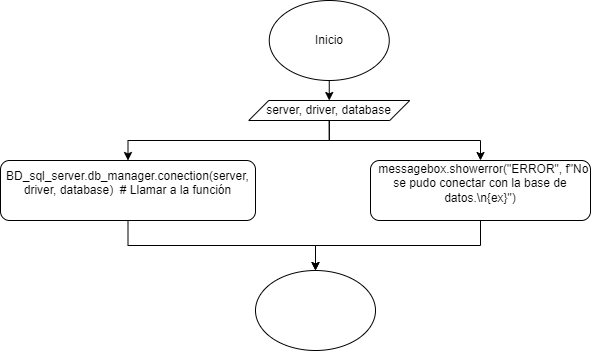

The diagram above was exported from draw.io. Its source (the exported page's mxGraphModel, read from the mxfile embedded in the PNG):
<mxGraphModel dx="438" dy="515" grid="1" gridSize="10" guides="1" tooltips="1" connect="1" arrows="1" fold="1" page="1" pageScale="1" pageWidth="850" pageHeight="1100" math="0" shadow="0">
  <root>
    <mxCell id="0" />
    <mxCell id="1" parent="0" />
    <mxCell id="gUh5TA9iEITUQ7nOX6h2-481" style="edgeStyle=orthogonalEdgeStyle;rounded=0;orthogonalLoop=1;jettySize=auto;html=1;exitX=0.5;exitY=1;exitDx=0;exitDy=0;entryX=0.5;entryY=0;entryDx=0;entryDy=0;" edge="1" parent="1" source="gUh5TA9iEITUQ7nOX6h2-1" target="gUh5TA9iEITUQ7nOX6h2-480">
      <mxGeometry relative="1" as="geometry" />
    </mxCell>
    <mxCell id="gUh5TA9iEITUQ7nOX6h2-1" value="Inicio" style="ellipse;whiteSpace=wrap;html=1;" vertex="1" parent="1">
      <mxGeometry x="498.75" y="100" width="120" height="80" as="geometry" />
    </mxCell>
    <mxCell id="gUh5TA9iEITUQ7nOX6h2-84" style="edgeStyle=orthogonalEdgeStyle;rounded=0;orthogonalLoop=1;jettySize=auto;html=1;exitX=0.5;exitY=1;exitDx=0;exitDy=0;entryX=0;entryY=0.5;entryDx=0;entryDy=0;" edge="1" parent="1" source="gUh5TA9iEITUQ7nOX6h2-81">
      <mxGeometry relative="1" as="geometry">
        <mxPoint x="105" y="390" as="targetPoint" />
        <Array as="points">
          <mxPoint x="200" y="680" />
          <mxPoint x="40" y="680" />
          <mxPoint x="40" y="390" />
        </Array>
      </mxGeometry>
    </mxCell>
    <mxCell id="gUh5TA9iEITUQ7nOX6h2-500" style="edgeStyle=orthogonalEdgeStyle;rounded=0;orthogonalLoop=1;jettySize=auto;html=1;exitX=0.5;exitY=1;exitDx=0;exitDy=0;entryX=0.5;entryY=0;entryDx=0;entryDy=0;" edge="1" parent="1" source="gUh5TA9iEITUQ7nOX6h2-480" target="gUh5TA9iEITUQ7nOX6h2-497">
      <mxGeometry relative="1" as="geometry" />
    </mxCell>
    <mxCell id="gUh5TA9iEITUQ7nOX6h2-502" style="edgeStyle=orthogonalEdgeStyle;rounded=0;orthogonalLoop=1;jettySize=auto;html=1;exitX=0.5;exitY=1;exitDx=0;exitDy=0;entryX=0.5;entryY=0;entryDx=0;entryDy=0;" edge="1" parent="1" source="gUh5TA9iEITUQ7nOX6h2-480" target="gUh5TA9iEITUQ7nOX6h2-498">
      <mxGeometry relative="1" as="geometry" />
    </mxCell>
    <mxCell id="gUh5TA9iEITUQ7nOX6h2-480" value="server, driver, database" style="shape=parallelogram;perimeter=parallelogramPerimeter;whiteSpace=wrap;html=1;fixedSize=1;" vertex="1" parent="1">
      <mxGeometry x="478.25" y="200" width="161" height="20" as="geometry" />
    </mxCell>
    <mxCell id="gUh5TA9iEITUQ7nOX6h2-503" style="edgeStyle=orthogonalEdgeStyle;rounded=0;orthogonalLoop=1;jettySize=auto;html=1;exitX=0.5;exitY=1;exitDx=0;exitDy=0;entryX=0.5;entryY=0;entryDx=0;entryDy=0;" edge="1" parent="1" source="gUh5TA9iEITUQ7nOX6h2-497" target="gUh5TA9iEITUQ7nOX6h2-499">
      <mxGeometry relative="1" as="geometry" />
    </mxCell>
    <mxCell id="gUh5TA9iEITUQ7nOX6h2-497" value="&lt;div&gt;BD_sql_server.db_manager.conection(server, driver, database)&amp;nbsp; # Llamar a la función&lt;/div&gt;&lt;div&gt;&amp;nbsp; &amp;nbsp;&amp;nbsp;&lt;/div&gt;" style="rounded=1;whiteSpace=wrap;html=1;" vertex="1" parent="1">
      <mxGeometry x="230" y="260" width="255" height="60" as="geometry" />
    </mxCell>
    <mxCell id="gUh5TA9iEITUQ7nOX6h2-504" style="edgeStyle=orthogonalEdgeStyle;rounded=0;orthogonalLoop=1;jettySize=auto;html=1;exitX=0.5;exitY=1;exitDx=0;exitDy=0;entryX=0.5;entryY=0;entryDx=0;entryDy=0;" edge="1" parent="1" source="gUh5TA9iEITUQ7nOX6h2-498" target="gUh5TA9iEITUQ7nOX6h2-499">
      <mxGeometry relative="1" as="geometry" />
    </mxCell>
    <mxCell id="gUh5TA9iEITUQ7nOX6h2-498" value="&lt;div&gt;&amp;nbsp; messagebox.showerror(&quot;ERROR&quot;, f&quot;No se pudo conectar con la base de datos.\n{ex}&quot;)&lt;/div&gt;&lt;div&gt;&lt;br&gt;&lt;/div&gt;" style="rounded=1;whiteSpace=wrap;html=1;" vertex="1" parent="1">
      <mxGeometry x="600" y="260" width="220" height="60" as="geometry" />
    </mxCell>
    <mxCell id="gUh5TA9iEITUQ7nOX6h2-499" value="" style="ellipse;whiteSpace=wrap;html=1;" vertex="1" parent="1">
      <mxGeometry x="485" y="370" width="120" height="80" as="geometry" />
    </mxCell>
  </root>
</mxGraphModel>